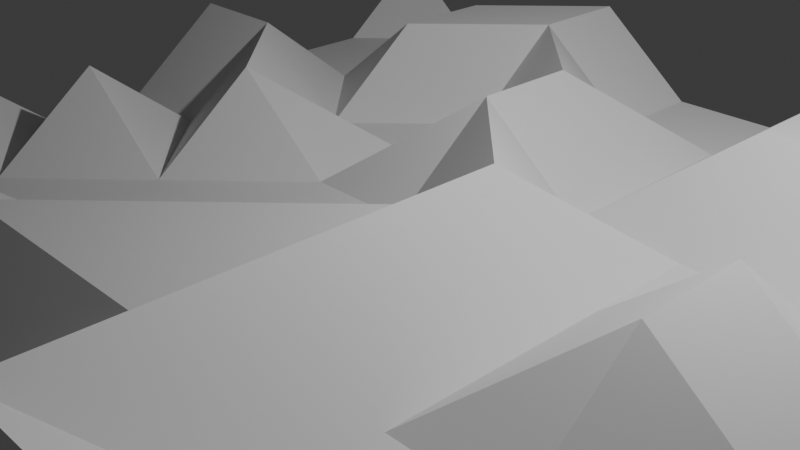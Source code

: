 # Source: tool_example_4.blend  (saved by Blender 4.3.32; exported with 4.5.12 LTS)
import bpy
from mathutils import Matrix  # noqa: F401  (used for matrix-valued properties, if any)

bpy.ops.wm.read_factory_settings(use_empty=True)
scene = bpy.context.scene
scene.name = 'Scene'

# ---- collections
col_collection = bpy.data.collections.new('Collection'); scene.collection.children.link(col_collection)

# ---- world
world_world = bpy.data.worlds.new('World'); scene.world = world_world
world_world.use_nodes = True; world_world.node_tree.nodes.clear()
_N = world_world.node_tree.nodes; _L = world_world.node_tree.links
n0 = _N.new('ShaderNodeOutputWorld'); n0.name = 'World Output'; n0.location = (300, 300)
n1 = _N.new('ShaderNodeBackground'); n1.name = 'Background'; n1.location = (10, 300)
n1.inputs[0].default_value = (0.05088, 0.05088, 0.05088, 1.0)
_L.new(n1.outputs[0], n0.inputs[0])
n0.is_active_output = True
world_world.color = (0.05088, 0.05088, 0.05088)
world_world.use_sun_shadow = False
world_world.sun_shadow_jitter_overblur = 0.0

# ---- cameras
cam_camera = bpy.data.cameras.new('Camera')
cam_camera.clip_end = 100.0
cam_camera.ortho_scale = 7.314

# ---- lights
light_light = bpy.data.lights.new('Light', 'POINT')
light_light.transmission_factor = 0.0
light_light.energy = 1000.0
light_light.shadow_soft_size = 0.1
light_light.shadow_maximum_resolution = 0.006
light_light.use_absolute_resolution = True

# ---- meshes
me_cube_001 = bpy.data.meshes.new('Cube.001')
me_cube_001.from_pydata([(5.0, 5.0, 0.0), (-5.0, 5.0, 1.0), (5.0, -5.0, 1.0), (-5.0, -5.0, 0.0), (3.75, 5.0, 0.0), (2.5, 5.0, 0.0), (1.25, 5.0, 0.0), (0.0, 5.0, 0.0), (-1.25, 5.0, 1.0), (-2.5, 5.0, 0.0), (-3.75, 5.0, 0.0), (5.0, -3.75, 0.0), (5.0, -2.5, 0.0), (5.0, -1.25, 0.0), (5.0, 0.0, 0.0), (5.0, 1.25, 1.0), (5.0, 2.5, 1.0), (5.0, 3.75, 1.0), (-3.75, -5.0, 1.0), (-2.5, -5.0, 1.0), (-1.25, -5.0, 0.0), (0.0, -5.0, 0.0), (1.25, -5.0, 1.0), (2.5, -5.0, 1.0), (3.75, -5.0, 1.0), (-5.0, 3.75, 0.0), (-5.0, 2.5, 0.0), (-5.0, 1.25, 1.0), (-5.0, 0.0, 0.0), (-5.0, -1.25, 0.0), (-5.0, -2.5, 1.0), (-5.0, -3.75, 1.0), (-3.75, -3.75, 0.0), (-2.5, -3.75, 1.0), (-1.25, -3.75, 1.0), (0.0, -3.75, 1.0), (1.25, -3.75, 1.0), (2.5, -3.75, 0.0), (3.75, -3.75, 0.0), (-3.75, -2.5, 0.0), (-2.5, -2.5, 0.0), (-1.25, -2.5, 0.0), (0.0, -2.5, 1.0), (1.25, -2.5, 1.0), (2.5, -2.5, 0.0), (3.75, -2.5, 0.0), (-3.75, -1.25, 1.0), (-2.5, -1.25, 0.0), (-1.25, -1.25, 0.0), (0.0, -1.25, 0.0), (1.25, -1.25, 1.0), (2.5, -1.25, 0.0), (3.75, -1.25, 1.0), (-3.75, 0.0, 0.0), (-2.5, 0.0, 1.0), (-1.25, 0.0, 0.0), (0.0, 0.0, 0.0), (1.25, 0.0, 1.0), (2.5, 0.0, 0.0), (3.75, 0.0, 1.0), (-3.75, 1.25, 1.0), (-2.5, 1.25, 0.0), (-1.25, 1.25, 0.0), (0.0, 1.25, 1.0), (1.25, 1.25, 0.0), (2.5, 1.25, 0.0), (3.75, 1.25, 0.0), (-3.75, 2.5, 0.0), (-2.5, 2.5, 1.0), (-1.25, 2.5, 0.0), (0.0, 2.5, 1.0), (1.25, 2.5, 0.0), (2.5, 2.5, 1.0), (3.75, 2.5, 1.0), (-3.75, 3.75, 0.0), (-2.5, 3.75, 1.0), (-1.25, 3.75, 1.0), (0.0, 3.75, 0.0), (1.25, 3.75, 0.0), (2.5, 3.75, 1.0), (3.75, 3.75, 1.0)], [], [(32, 33, 40, 39), (33, 34, 41, 40), (34, 35, 42, 41), (35, 36, 43, 42), (36, 37, 44, 43), (37, 38, 45, 44), (39, 40, 47, 46), (40, 41, 48, 47), (41, 42, 49, 48), (42, 43, 50, 49), (43, 44, 51, 50), (44, 45, 52, 51), (46, 47, 54, 53), (47, 48, 55, 54), (48, 49, 56, 55), (49, 50, 57, 56), (50, 51, 58, 57), (51, 52, 59, 58), (53, 54, 61, 60), (54, 55, 62, 61), (55, 56, 63, 62), (56, 57, 64, 63), (57, 58, 65, 64), (58, 59, 66, 65), (60, 61, 68, 67), (61, 62, 69, 68), (62, 63, 70, 69), (63, 64, 71, 70), (64, 65, 72, 71), (65, 66, 73, 72), (67, 68, 75, 74), (68, 69, 76, 75), (69, 70, 77, 76), (70, 71, 78, 77), (71, 72, 79, 78), (72, 73, 80, 79), (3, 18, 32, 31), (18, 19, 33, 32), (19, 20, 34, 33), (20, 21, 35, 34), (21, 22, 36, 35), (22, 23, 37, 36), (23, 24, 38, 37), (24, 2, 11, 38), (38, 11, 12, 45), (45, 12, 13, 52), (52, 13, 14, 59), (59, 14, 15, 66), (66, 15, 16, 73), (73, 16, 17, 80), (80, 17, 0, 4), (79, 80, 4, 5), (78, 79, 5, 6), (77, 78, 6, 7), (76, 77, 7, 8), (75, 76, 8, 9), (74, 75, 9, 10), (25, 74, 10, 1), (26, 67, 74, 25), (27, 60, 67, 26), (28, 53, 60, 27), (29, 46, 53, 28), (30, 39, 46, 29), (31, 32, 39, 30)])
_uv = me_cube_001.uv_layers.new(name='UVMap')
_uv.uv.foreach_set('vector', [0.125, 0.125, 0.25, 0.125, 0.25, 0.25, 0.125, 0.25, 0.25, 0.125, 0.375, 0.125, 0.375, 0.25, 0.25, 0.25, 0.375, 0.125, 0.5, 0.125, 0.5, 0.25, 0.375, 0.25, 0.5, 0.125, 0.625, 0.125, 0.625, 0.25, 0.5, 0.25, 0.625, 0.125, 0.75, 0.125, 0.75, 0.25, 0.625, 0.25, 0.75, 0.125, 0.875, 0.125, 0.875, 0.25, 0.75, 0.25, 0.125, 0.25, 0.25, 0.25, 0.25, 0.375, 0.125, 0.375, 0.25, 0.25, 0.375, 0.25, 0.375, 0.375, 0.25, 0.375, 0.375, 0.25, 0.5, 0.25, 0.5, 0.375, 0.375, 0.375, 0.5, 0.25, 0.625, 0.25, 0.625, 0.375, 0.5, 0.375, 0.625, 0.25, 0.75, 0.25, 0.75, 0.375, 0.625, 0.375, 0.75, 0.25, 0.875, 0.25, 0.875, 0.375, 0.75, 0.375, 0.125, 0.375, 0.25, 0.375, 0.25, 0.5, 0.125, 0.5, 0.25, 0.375, 0.375, 0.375, 0.375, 0.5, 0.25, 0.5, 0.375, 0.375, 0.5, 0.375, 0.5, 0.5, 0.375, 0.5, 0.5, 0.375, 0.625, 0.375, 0.625, 0.5, 0.5, 0.5, 0.625, 0.375, 0.75, 0.375, 0.75, 0.5, 0.625, 0.5, 0.75, 0.375, 0.875, 0.375, 0.875, 0.5, 0.75, 0.5, 0.125, 0.5, 0.25, 0.5, 0.25, 0.625, 0.125, 0.625, 0.25, 0.5, 0.375, 0.5, 0.375, 0.625, 0.25, 0.625, 0.375, 0.5, 0.5, 0.5, 0.5, 0.625, 0.375, 0.625, 0.5, 0.5, 0.625, 0.5, 0.625, 0.625, 0.5, 0.625, 0.625, 0.5, 0.75, 0.5, 0.75, 0.625, 0.625, 0.625, 0.75, 0.5, 0.875, 0.5, 0.875, 0.625, 0.75, 0.625, 0.125, 0.625, 0.25, 0.625, 0.25, 0.75, 0.125, 0.75, 0.25, 0.625, 0.375, 0.625, 0.375, 0.75, 0.25, 0.75, 0.375, 0.625, 0.5, 0.625, 0.5, 0.75, 0.375, 0.75, 0.5, 0.625, 0.625, 0.625, 0.625, 0.75, 0.5, 0.75, 0.625, 0.625, 0.75, 0.625, 0.75, 0.75, 0.625, 0.75, 0.75, 0.625, 0.875, 0.625, 0.875, 0.75, 0.75, 0.75, 0.125, 0.75, 0.25, 0.75, 0.25, 0.875, 0.125, 0.875, 0.25, 0.75, 0.375, 0.75, 0.375, 0.875, 0.25, 0.875, 0.375, 0.75, 0.5, 0.75, 0.5, 0.875, 0.375, 0.875, 0.5, 0.75, 0.625, 0.75, 0.625, 0.875, 0.5, 0.875, 0.625, 0.75, 0.75, 0.75, 0.75, 0.875, 0.625, 0.875, 0.75, 0.75, 0.875, 0.75, 0.875, 0.875, 0.75, 0.875, 0.0, 0.0, 0.125, 0.0, 0.125, 0.125, 0.0, 0.125, 0.125, 0.0, 0.25, 0.0, 0.25, 0.125, 0.125, 0.125, 0.25, 0.0, 0.375, 0.0, 0.375, 0.125, 0.25, 0.125, 0.375, 0.0, 0.5, 0.0, 0.5, 0.125, 0.375, 0.125, 0.5, 0.0, 0.625, 0.0, 0.625, 0.125, 0.5, 0.125, 0.625, 0.0, 0.75, 0.0, 0.75, 0.125, 0.625, 0.125, 0.75, 0.0, 0.875, 0.0, 0.875, 0.125, 0.75, 0.125, 0.875, 0.0, 1.0, 0.0, 1.0, 0.125, 0.875, 0.125, 0.875, 0.125, 1.0, 0.125, 1.0, 0.25, 0.875, 0.25, 0.875, 0.25, 1.0, 0.25, 1.0, 0.375, 0.875, 0.375, 0.875, 0.375, 1.0, 0.375, 1.0, 0.5, 0.875, 0.5, 0.875, 0.5, 1.0, 0.5, 1.0, 0.625, 0.875, 0.625, 0.875, 0.625, 1.0, 0.625, 1.0, 0.75, 0.875, 0.75, 0.875, 0.75, 1.0, 0.75, 1.0, 0.875, 0.875, 0.875, 0.875, 0.875, 1.0, 0.875, 1.0, 1.0, 0.875, 1.0, 0.75, 0.875, 0.875, 0.875, 0.875, 1.0, 0.75, 1.0, 0.625, 0.875, 0.75, 0.875, 0.75, 1.0, 0.625, 1.0, 0.5, 0.875, 0.625, 0.875, 0.625, 1.0, 0.5, 1.0, 0.375, 0.875, 0.5, 0.875, 0.5, 1.0, 0.375, 1.0, 0.25, 0.875, 0.375, 0.875, 0.375, 1.0, 0.25, 1.0, 0.125, 0.875, 0.25, 0.875, 0.25, 1.0, 0.125, 1.0, 0.0, 0.875, 0.125, 0.875, 0.125, 1.0, 0.0, 1.0, 0.0, 0.75, 0.125, 0.75, 0.125, 0.875, 0.0, 0.875, 0.0, 0.625, 0.125, 0.625, 0.125, 0.75, 0.0, 0.75, 0.0, 0.5, 0.125, 0.5, 0.125, 0.625, 0.0, 0.625, 0.0, 0.375, 0.125, 0.375, 0.125, 0.5, 0.0, 0.5, 0.0, 0.25, 0.125, 0.25, 0.125, 0.375, 0.0, 0.375, 0.0, 0.125, 0.125, 0.125, 0.125, 0.25, 0.0, 0.25])
me_cube_001.materials.append(None)
me_cube_001.update()

# ---- objects
ob_light = bpy.data.objects.new('Light', light_light)
ob_camera = bpy.data.objects.new('Camera', cam_camera)
ob_cube = bpy.data.objects.new('Cube', me_cube_001)

# ---- transforms, parenting, visibility, modifiers, constraints
ob_light.location = (4.076, 1.005, 5.904)
ob_light.rotation_euler = (0.6503, 0.05522, 1.866)
ob_light.lock_rotations_4d = False
ob_light.empty_display_type = 'ARROWS'
ob_light.color = (0.0, 0.0, 0.0, 0.0)
ob_light.lineart.crease_threshold = 0.0
ob_camera.location = (7.359, -6.926, 4.958)
ob_camera.rotation_euler = (1.109, 0.0, 0.8149)
ob_camera.lock_rotations_4d = False
ob_camera.empty_display_type = 'ARROWS'
ob_camera.color = (0.0, 0.0, 0.0, 0.0)
ob_camera.display_type = 'WIRE'
ob_camera.lineart.crease_threshold = 0.0
ob_cube.location = (0.0, 0.0, 0.0)

# ---- collection membership
col_collection.objects.link(ob_light)
col_collection.objects.link(ob_camera)
col_collection.objects.link(ob_cube)

# ---- scene / render settings (as saved in the file)
scene.camera = ob_camera
scene.frame_start = 1; scene.frame_end = 250; scene.frame_set(32)
scene.render.engine = 'BLENDER_EEVEE_NEXT'
scene.eevee.ray_tracing_options.trace_max_roughness = 0.0
bpy.context.view_layer.update()

